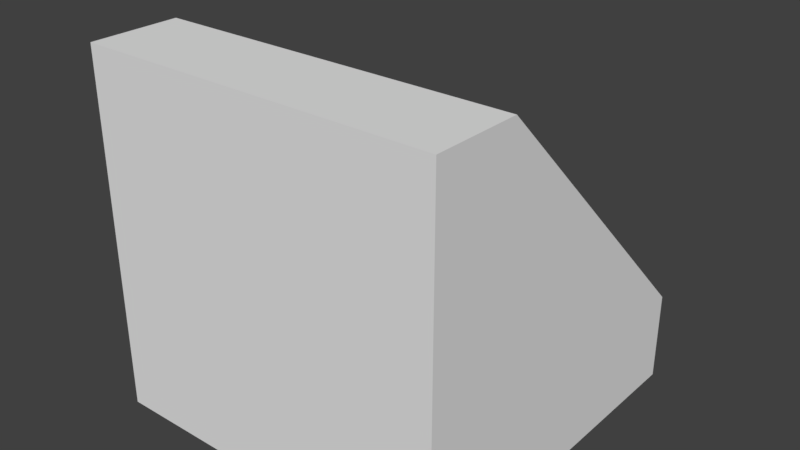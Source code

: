 # Source: KinematischerMesser.blend  (saved by Blender 2.79.0; exported with 4.5.12 LTS)
import bpy
from mathutils import Matrix  # noqa: F401  (used for matrix-valued properties, if any)

bpy.ops.wm.read_factory_settings(use_empty=True)
scene = bpy.context.scene
scene.name = 'Scene'

# ---- collections
col_collection_1 = bpy.data.collections.new('Collection 1'); scene.collection.children.link(col_collection_1)

# ---- materials (node trees are filled in below, after node groups)
mat_material = bpy.data.materials.new('Material')
mat_material.alpha_threshold = 0.0
mat_material.use_transparent_shadow = False
mat_material.roughness = 0.5
mat_material.line_color = (0.0, 0.0, 0.0, 1.0)

# ---- material node trees

# ---- world
world_world = bpy.data.worlds.new('World'); scene.world = world_world
world_world.color = (0.05088, 0.05088, 0.05088)
world_world.use_sun_shadow = False
world_world.sun_shadow_jitter_overblur = 0.0
world_world.cycles.sampling_method = 'MANUAL'

# ---- meshes
me_cube = bpy.data.meshes.new('Cube')
me_cube.from_pydata([(1.0, 1.0, -1.0), (1.0, -1.0, -1.0), (-1.0, -1.0, -1.0), (-1.0, 1.0, -1.0), (1.0, 1.0, -0.5), (1.0, -1.0, 1.0), (-1.0, -1.0, 1.0), (-1.0, 1.0, -0.5), (1.0, -0.5, 1.0), (-1.0, -0.5, 1.0), (-1.0, 0.0, 0.5), (-1.0, 0.5, 0.0), (1.0, 0.5, 0.0), (1.0, -2.086e-07, 0.5)], [], [(0, 1, 2, 3), (8, 9, 6, 5), (0, 4, 12, 13, 8, 5, 1), (1, 5, 6, 2), (2, 6, 9, 10, 11, 7, 3), (4, 0, 3, 7), (13, 10, 9, 8), (4, 7, 11, 12), (12, 11, 10, 13)])
_uv = me_cube.uv_layers.new(name='UVMap')
_uv.uv.foreach_set('vector', [0.9321, 0.7833, 0.9929, 0.7833, 0.9929, 0.8719, 0.9321, 0.8719, 0.9099, 0.9563, 0.714, 0.9563, 0.714, 0.9226, 0.9099, 0.9226, 0.219, 0.2979, 0.219, 0.2776, 0.2487, 0.2572, 0.2783, 0.2368, 0.308, 0.2165, 0.3376, 0.2165, 0.3376, 0.2979, 0.9326, 0.7027, 0.9326, 0.6147, 0.9931, 0.6147, 0.9931, 0.7027, 0.1776, 0.2973, 0.1776, 0.2181, 0.2064, 0.2181, 0.2352, 0.2379, 0.264, 0.2577, 0.2929, 0.2775, 0.2929, 0.2973, 0.9071, 0.845, 0.9071, 0.8781, 0.7144, 0.8781, 0.7144, 0.845, 0.2593, 0.792, 0.3823, 0.792, 0.3823, 0.8662, 0.2593, 0.8662, 0.6514, 0.0004883, 0.8066, 0.0004883, 0.8066, 0.07324, 0.6514, 0.07324, 0.5137, 0.1904, 0.645, 0.1904, 0.645, 0.2769, 0.5137, 0.2769])
me_cube.materials.append(mat_material)
me_cube.use_remesh_preserve_volume = False
me_cube.use_remesh_preserve_attributes = False
me_cube.use_mirror_vertex_groups = False
me_cube.update()

# ---- objects
ob_cube = bpy.data.objects.new('Cube', me_cube)

# ---- transforms, parenting, visibility, modifiers, constraints
ob_cube.location = (0.0, 0.0, 0.0)
ob_cube.lock_rotations_4d = False
ob_cube.empty_display_type = 'ARROWS'
ob_cube.lineart.crease_threshold = 0.0
_m = ob_cube.modifiers.new('Triangulate', 'TRIANGULATE')
_m.quad_method = 'BEAUTY'

# ---- collection membership
col_collection_1.objects.link(ob_cube)

# ---- scene / render settings (as saved in the file)
scene.frame_start = 1; scene.frame_end = 250; scene.frame_set(1)
scene.render.engine = 'BLENDER_EEVEE_NEXT'
scene.render.resolution_percentage = 50
scene.render.fps = 60
scene.render.dither_intensity = 0.0
scene.cycles.use_denoising = False
scene.cycles.samples = 128
scene.cycles.sampling_pattern = 'TABULATED_SOBOL'
scene.cycles.use_adaptive_sampling = False
scene.cycles.use_light_tree = False
scene.cycles.blur_glossy = 0.0
scene.cycles.sample_clamp_indirect = 0.0
scene.view_settings.view_transform = 'Standard'
bpy.context.view_layer.update()

# ---- added for rendering (the .blend has no active camera and no usable light): camera, sun
cam_auto = bpy.data.cameras.new('AutoCamera')
cam_auto.lens = 50.0
cam_auto.sensor_width = 36.0
cam_auto.clip_end = 1000.0
ob_auto_camera = bpy.data.objects.new('AutoCamera', cam_auto)
scene.collection.objects.link(ob_auto_camera)
ob_auto_camera.location = (3.20507, -3.84609, 2.56406)
ob_auto_camera.rotation_euler = (1.09748, -7.21219e-08, 0.694738)
scene.camera = ob_auto_camera
light_auto_sun = bpy.data.lights.new('AutoSun', 'SUN')
light_auto_sun.energy = 3.0
light_auto_sun.angle = 0.0523599
ob_auto_sun = bpy.data.objects.new('AutoSun', light_auto_sun)
scene.collection.objects.link(ob_auto_sun)
ob_auto_sun.rotation_euler = (0.872665, 0.174533, 0.523599)
bpy.context.view_layer.update()
